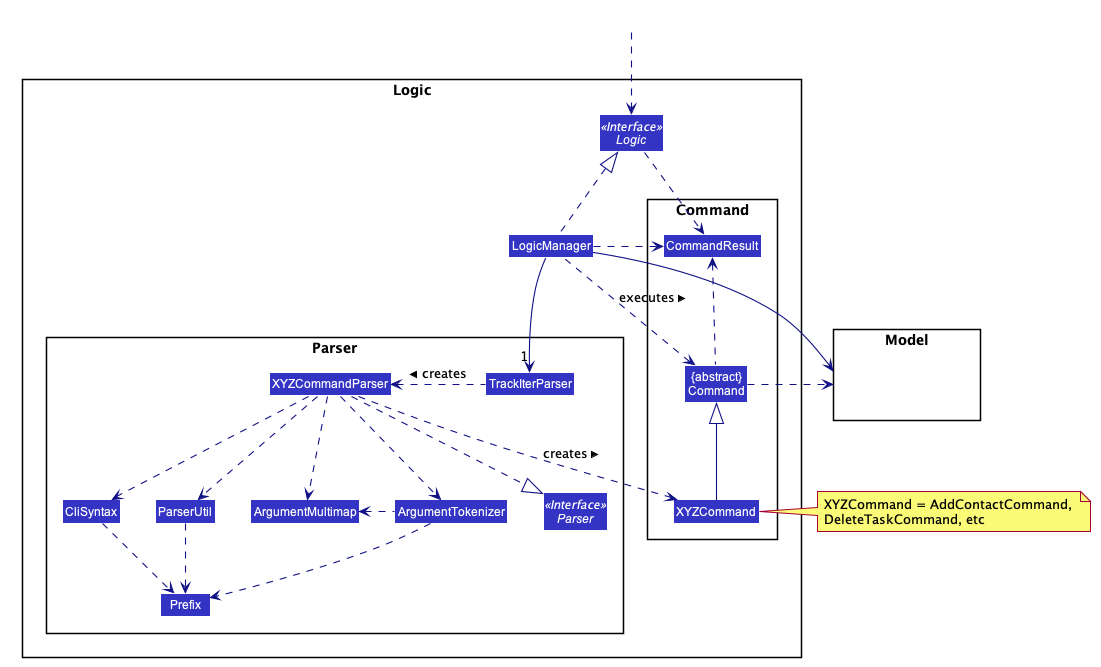

The diagram above was rendered by PlantUML. Its source (embedded in the PNG):
@startuml








skinparam BackgroundColor #FFFFFFF

skinparam Shadowing false

skinparam Class {
    FontColor #FFFFFF
    BorderThickness 1
    BorderColor #FFFFFF
    StereotypeFontColor #FFFFFF
    FontName Arial
}

skinparam Actor {
    BorderColor #000000
    Color #000000
    FontName Arial
}

skinparam Sequence {
    MessageAlign center
    BoxFontSize 15
    BoxPadding 0
    BoxFontColor #FFFFFF
    FontName Arial
}

skinparam Participant {
    FontColor #FFFFFFF
    Padding 20
}

skinparam MinClassWidth 50
skinparam ParticipantPadding 10
skinparam Shadowing false
skinparam DefaultTextAlignment center
skinparam packageStyle Rectangle

hide footbox
hide members
hide circle
skinparam arrowThickness 1.1
skinparam arrowColor #101086
skinparam classBackgroundColor #3333C4

package Logic {

package Parser {
Interface Parser <<Interface>>
Class TrackIterParser
Class XYZCommandParser
Class CliSyntax
Class ParserUtil
Class ArgumentMultimap
Class ArgumentTokenizer
Class Prefix
}

package Command {
Class XYZCommand
Class CommandResult
Class "{abstract}\nCommand" as Command
}

Interface Logic <<Interface>>
Class LogicManager
}

package Model{
Class HiddenModel #FFFFFF
}

Class HiddenOutside #FFFFFF
HiddenOutside ..> Logic

LogicManager .up.|> Logic
LogicManager -->"1" TrackIterParser
TrackIterParser .left.> XYZCommandParser: creates >

XYZCommandParser ..> XYZCommand : creates >
XYZCommandParser ..|> Parser
XYZCommandParser ..> ArgumentMultimap
XYZCommandParser ..> ArgumentTokenizer
ArgumentTokenizer .left.> ArgumentMultimap
XYZCommandParser ..> CliSyntax
CliSyntax ..> Prefix
XYZCommandParser ..> ParserUtil
ParserUtil .down.> Prefix
ArgumentTokenizer .down.> Prefix
XYZCommand -up-|> Command
LogicManager .left.> Command : executes >

LogicManager --> Model
Command .right.> Model
note right of XYZCommand: XYZCommand = AddContactCommand, \nDeleteTaskCommand, etc

Logic ..> CommandResult
LogicManager .down.> CommandResult
Command .up.> CommandResult
CommandResult -[hidden]-> Parser
@enduml